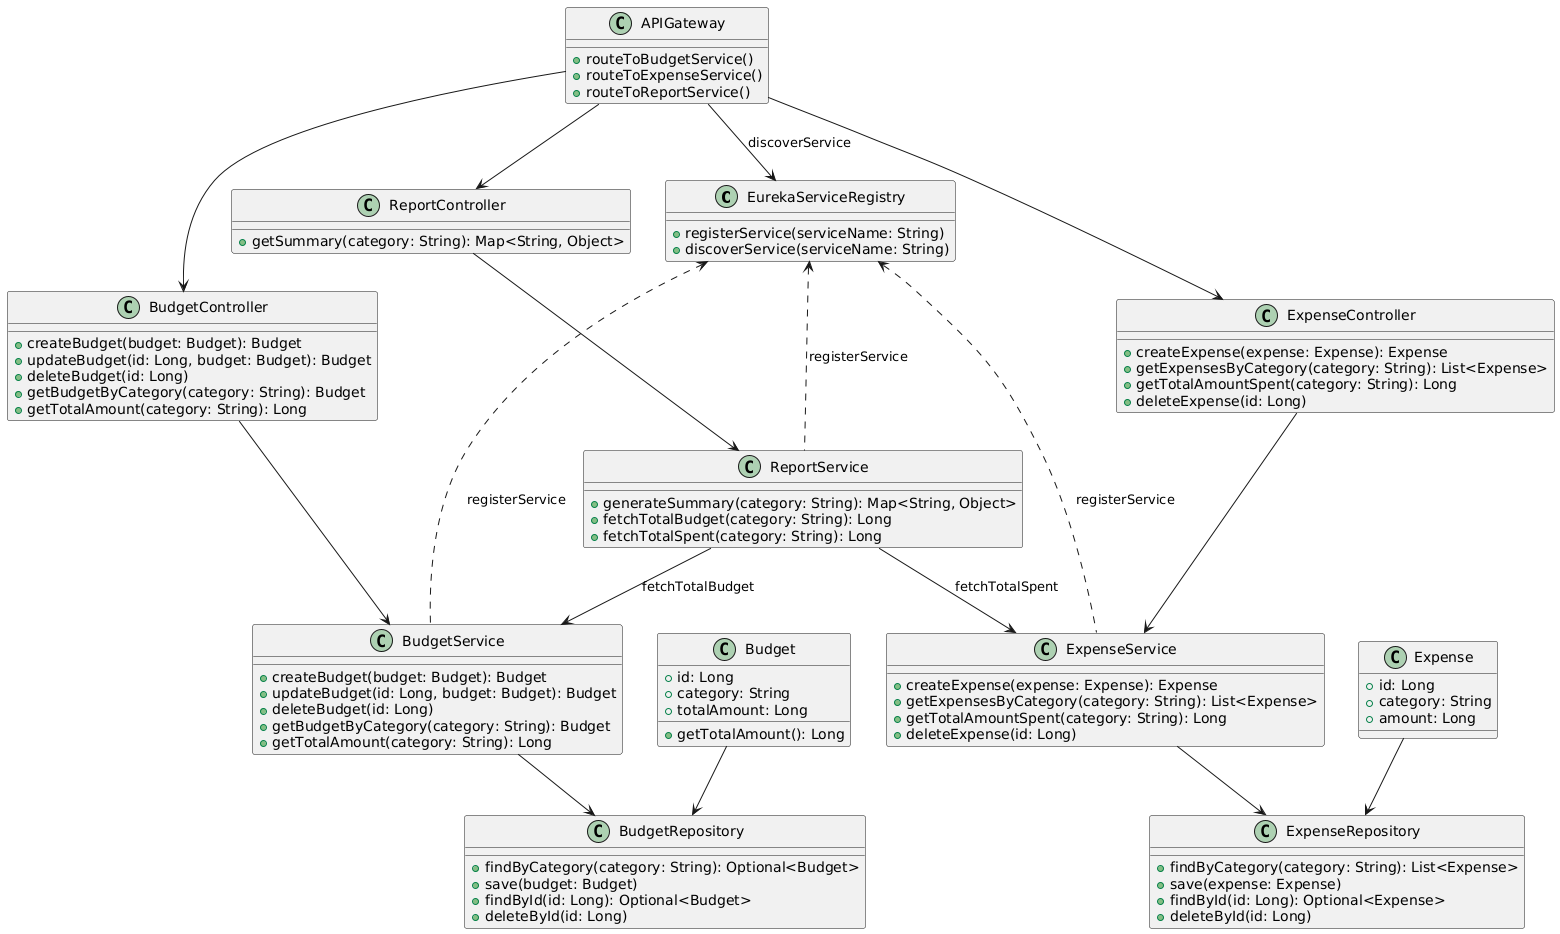

The diagram above was rendered by PlantUML. Its source (embedded in the PNG):
@startuml
' Set the direction of the diagram to left-to-right
!define LEFT_TO_RIGHT
skinparam direction LR

' Define the classes with their properties and methods
class EurekaServiceRegistry {
    +registerService(serviceName: String)
    +discoverService(serviceName: String)
}

class APIGateway {
    +routeToBudgetService()
    +routeToExpenseService()
    +routeToReportService()
}

class BudgetController {
    +createBudget(budget: Budget): Budget
    +updateBudget(id: Long, budget: Budget): Budget
    +deleteBudget(id: Long)
    +getBudgetByCategory(category: String): Budget
    +getTotalAmount(category: String): Long
}

class BudgetService {
    +createBudget(budget: Budget): Budget
    +updateBudget(id: Long, budget: Budget): Budget
    +deleteBudget(id: Long)
    +getBudgetByCategory(category: String): Budget
    +getTotalAmount(category: String): Long
}

class BudgetRepository {
    +findByCategory(category: String): Optional<Budget>
    +save(budget: Budget)
    +findById(id: Long): Optional<Budget>
    +deleteById(id: Long)
}

class Budget {
    +id: Long
    +category: String
    +totalAmount: Long
    +getTotalAmount(): Long
}

class ExpenseController {
    +createExpense(expense: Expense): Expense
    +getExpensesByCategory(category: String): List<Expense>
    +getTotalAmountSpent(category: String): Long
    +deleteExpense(id: Long)
}

class ExpenseService {
    +createExpense(expense: Expense): Expense
    +getExpensesByCategory(category: String): List<Expense>
    +getTotalAmountSpent(category: String): Long
    +deleteExpense(id: Long)
}

class ExpenseRepository {
    +findByCategory(category: String): List<Expense>
    +save(expense: Expense)
    +findById(id: Long): Optional<Expense>
    +deleteById(id: Long)
}

class Expense {
    +id: Long
    +category: String
    +amount: Long
}

class ReportController {
    +getSummary(category: String): Map<String, Object>
}

class ReportService {
    +generateSummary(category: String): Map<String, Object>
    +fetchTotalBudget(category: String): Long
    +fetchTotalSpent(category: String): Long
}

' Define relationships between classes
APIGateway --> BudgetController
APIGateway --> ExpenseController
APIGateway --> ReportController
APIGateway --> EurekaServiceRegistry : discoverService

EurekaServiceRegistry <.. BudgetService : registerService
EurekaServiceRegistry <.. ExpenseService : registerService
EurekaServiceRegistry <.. ReportService : registerService

BudgetController --> BudgetService
BudgetService --> BudgetRepository
Budget --> BudgetRepository

ExpenseController --> ExpenseService
ExpenseService --> ExpenseRepository
Expense --> ExpenseRepository

ReportController --> ReportService
ReportService --> BudgetService : fetchTotalBudget
ReportService --> ExpenseService : fetchTotalSpent
@enduml